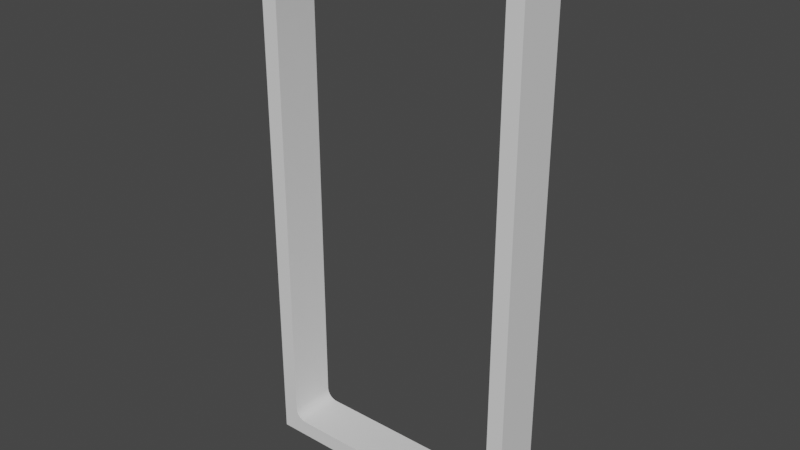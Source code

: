# Source: Cabin_Door.blend  (saved by Blender 4.0.36; exported with 4.5.12 LTS)
import bpy
from mathutils import Matrix  # noqa: F401  (used for matrix-valued properties, if any)

bpy.ops.wm.read_factory_settings(use_empty=True)
scene = bpy.context.scene
scene.name = 'Scene'

# ---- materials (node trees are filled in below, after node groups)
mat_cabin_door = bpy.data.materials.new('Cabin Door')
mat_cabin_door.use_transparent_shadow = False
mat_cabin_frame = bpy.data.materials.new('Cabin Frame')
mat_cabin_frame.use_transparent_shadow = False

# ---- node groups
ng_auto_smooth = bpy.data.node_groups.new('Auto Smooth', 'GeometryNodeTree')
_s = ng_auto_smooth.interface.new_socket(name='Geometry', in_out='OUTPUT', socket_type='NodeSocketGeometry')
_s = ng_auto_smooth.interface.new_socket(name='Geometry', in_out='INPUT', socket_type='NodeSocketGeometry')
_s = ng_auto_smooth.interface.new_socket(name='Angle', in_out='INPUT', socket_type='NodeSocketFloat')
_s.subtype = 'ANGLE'
_s.min_value = 0.0
_s.max_value = 3.142
ng_auto_smooth.is_modifier = True
_N = ng_auto_smooth.nodes; _L = ng_auto_smooth.links
n0 = _N.new('NodeGroupOutput'); n0.name = 'Group Output'; n0.location = (480, -100)
n1 = _N.new('NodeGroupInput'); n1.name = 'Group Input'; n1.location = (-420, -300)
n2 = _N.new('NodeGroupInput'); n2.name = 'Group Input.001'; n2.location = (-60, -100)
n3 = _N.new('GeometryNodeSetShadeSmooth'); n3.name = 'Set Shade Smooth'; n3.location = (120, -100)
n3.domain = 'EDGE'
n4 = _N.new('GeometryNodeSetShadeSmooth'); n4.name = 'Set Shade Smooth.001'; n4.location = (300, -100)
n5 = _N.new('GeometryNodeInputMeshEdgeAngle'); n5.name = 'Edge Angle'; n5.location = (-420, -220)
n6 = _N.new('GeometryNodeInputEdgeSmooth'); n6.name = 'Is Edge Smooth'; n6.location = (-60, -160)
n7 = _N.new('GeometryNodeInputShadeSmooth'); n7.name = 'Is Face Smooth'; n7.location = (-240, -340)
n8 = _N.new('FunctionNodeBooleanMath'); n8.name = 'Boolean Math'; n8.location = (-60, -220)
n9 = _N.new('FunctionNodeCompare'); n9.name = 'Compare'; n9.location = (-240, -180)
n9.operation = 'LESS_EQUAL'
_L.new(n5.outputs[0], n9.inputs[0])
_L.new(n4.outputs[0], n0.inputs[0])
_L.new(n1.outputs[1], n9.inputs[1])
_L.new(n9.outputs[0], n8.inputs[0])
_L.new(n7.outputs[0], n8.inputs[1])
_L.new(n2.outputs[0], n3.inputs[0])
_L.new(n6.outputs[0], n3.inputs[1])
_L.new(n3.outputs[0], n4.inputs[0])
_L.new(n8.outputs[0], n3.inputs[2])
n0.is_active_output = True

# ---- material node trees
mat_cabin_door.use_nodes = True; mat_cabin_door.node_tree.nodes.clear()
_N = mat_cabin_door.node_tree.nodes; _L = mat_cabin_door.node_tree.links
n0 = _N.new('ShaderNodeBsdfPrincipled'); n0.name = 'Principled BSDF'; n0.location = (10, 300)
n0.distribution = 'GGX'
n0.subsurface_method = 'RANDOM_WALK_SKIN'
n0.inputs[3].default_value = 1.45
n0.inputs[27].default_value = (0.0, 0.0, 0.0, 1.0)
n0.inputs[28].default_value = 1.0
n1 = _N.new('ShaderNodeOutputMaterial'); n1.name = 'Material Output'; n1.location = (300, 300)
_L.new(n0.outputs[0], n1.inputs[0])
n1.is_active_output = True
mat_cabin_frame.use_nodes = True; mat_cabin_frame.node_tree.nodes.clear()
_N = mat_cabin_frame.node_tree.nodes; _L = mat_cabin_frame.node_tree.links
n0 = _N.new('ShaderNodeBsdfPrincipled'); n0.name = 'Principled BSDF'; n0.location = (10, 300)
n0.distribution = 'GGX'
n0.subsurface_method = 'RANDOM_WALK_SKIN'
n0.inputs[3].default_value = 1.45
n0.inputs[27].default_value = (0.0, 0.0, 0.0, 1.0)
n0.inputs[28].default_value = 1.0
n1 = _N.new('ShaderNodeOutputMaterial'); n1.name = 'Material Output'; n1.location = (300, 300)
_L.new(n0.outputs[0], n1.inputs[0])
n1.is_active_output = True

# ---- world
world_world = bpy.data.worlds.new('World'); scene.world = world_world
world_world.use_nodes = True; world_world.node_tree.nodes.clear()
_N = world_world.node_tree.nodes; _L = world_world.node_tree.links
n0 = _N.new('ShaderNodeOutputWorld'); n0.name = 'World Output'; n0.location = (300, 300)
n1 = _N.new('ShaderNodeBackground'); n1.name = 'Background'; n1.location = (10, 300)
n1.inputs[0].default_value = (0.05088, 0.05088, 0.05088, 1.0)
_L.new(n1.outputs[0], n0.inputs[0])
n0.is_active_output = True
world_world.color = (0.05088, 0.05088, 0.05088)
world_world.use_sun_shadow = False
world_world.sun_shadow_jitter_overblur = 0.0

# ---- meshes
me_cabin_door = bpy.data.meshes.new('Cabin Door')
me_cabin_door.from_pydata([(0.03, -0.8978, 0.065), (0.05217, -0.92, 0.065), (0.03165, -0.9053, 0.065), (0.03463, -0.9112, 0.065), (0.03883, -0.9154, 0.065), (0.04467, -0.9183, 0.065), (0.05217, 0.92, 0.065), (0.03, 0.8978, 0.065), (0.04467, 0.9183, 0.065), (0.03883, 0.9154, 0.065), (0.03463, 0.9112, 0.065), (0.03165, 0.9053, 0.065), (0.05109, -0.93, -0.075), (0.02, -0.8989, -0.075), (0.04127, -0.9278, -0.075), (0.03288, -0.9236, -0.075), (0.02644, -0.9171, -0.075), (0.02216, -0.9087, -0.075), (0.02, 0.8989, -0.075), (0.05109, 0.93, -0.075), (0.02216, 0.9087, -0.075), (0.02644, 0.9171, -0.075), (0.03288, 0.9236, -0.075), (0.04127, 0.9278, -0.075), (0.8478, -0.92, 0.065), (0.87, -0.8978, 0.065), (0.8553, -0.9183, 0.065), (0.8612, -0.9154, 0.065), (0.8654, -0.9112, 0.065), (0.8683, -0.9053, 0.065), (0.87, 0.8978, 0.065), (0.8478, 0.92, 0.065), (0.8683, 0.9053, 0.065), (0.8654, 0.9112, 0.065), (0.8612, 0.9154, 0.065), (0.8553, 0.9183, 0.065), (0.88, -0.8989, -0.075), (0.8489, -0.93, -0.075), (0.8778, -0.9087, -0.075), (0.8736, -0.9171, -0.075), (0.8671, -0.9236, -0.075), (0.8587, -0.9278, -0.075), (0.8489, 0.93, -0.075), (0.88, 0.8989, -0.075), (0.8587, 0.9278, -0.075), (0.8671, 0.9236, -0.075), (0.8736, 0.9171, -0.075), (0.8778, 0.9087, -0.075), (0.05, -1.0, 0.075), (0.0191, -0.9951, 0.075), (-0.008779, -0.9809, 0.075), (-0.0309, -0.9588, 0.075), (-0.04511, -0.9309, 0.075), (-0.05, -0.9, 0.075), (0.0191, 0.9951, 0.075), (0.05, 1.0, 0.075), (-0.008779, 0.9809, 0.075), (-0.0309, 0.9588, 0.075), (-0.04511, 0.9309, 0.075), (-0.05, 0.9, 0.075), (0.8809, -0.9951, 0.075), (0.85, -1.0, 0.075), (0.9088, -0.9809, 0.075), (0.9309, -0.9588, 0.075), (0.9451, -0.9309, 0.075), (0.95, -0.9, 0.075), (0.85, 1.0, 0.075), (0.8809, 0.9951, 0.075), (0.9088, 0.9809, 0.075), (0.9309, 0.9588, 0.075), (0.9451, 0.9309, 0.075), (0.95, 0.9, 0.075), (0.0191, -0.9951, -0.025), (0.05, -1.0, -0.025), (-0.008779, -0.9809, -0.025), (-0.0309, -0.9588, -0.025), (-0.04511, -0.9309, -0.025), (-0.05, -0.9, -0.025), (0.05, 1.0, -0.025), (0.0191, 0.9951, -0.025), (-0.008779, 0.9809, -0.025), (-0.0309, 0.9588, -0.025), (-0.04511, 0.9309, -0.025), (-0.05, 0.9, -0.025), (0.85, -1.0, -0.025), (0.8809, -0.9951, -0.025), (0.9088, -0.9809, -0.025), (0.9309, -0.9588, -0.025), (0.9451, -0.9309, -0.025), (0.95, -0.9, -0.025), (0.8809, 0.9951, -0.025), (0.85, 1.0, -0.025), (0.9088, 0.9809, -0.025), (0.9309, 0.9588, -0.025), (0.9451, 0.9309, -0.025), (0.95, 0.9, -0.025), (0.05, -0.94, 0.075), (0.03787, -0.9373, 0.075), (0.02693, -0.9318, 0.075), (0.01824, -0.9231, 0.075), (0.01267, -0.9121, 0.075), (0.01, -0.9, 0.075), (0.03787, 0.9373, 0.075), (0.05, 0.94, 0.075), (0.02693, 0.9318, 0.075), (0.01824, 0.9231, 0.075), (0.01267, 0.9121, 0.075), (0.01, 0.9, 0.075), (0.8621, -0.9373, 0.075), (0.85, -0.94, 0.075), (0.8731, -0.9318, 0.075), (0.8818, -0.9231, 0.075), (0.8873, -0.9121, 0.075), (0.89, -0.9, 0.075), (0.85, 0.94, 0.075), (0.8621, 0.9373, 0.075), (0.8731, 0.9318, 0.075), (0.8818, 0.9231, 0.075), (0.8873, 0.9121, 0.075), (0.89, 0.9, 0.075), (0.03787, -0.9373, -0.025), (0.05, -0.94, -0.025), (0.02693, -0.9318, -0.025), (0.01824, -0.9231, -0.025), (0.01267, -0.9121, -0.025), (0.01, -0.9, -0.025), (0.05, 0.94, -0.025), (0.03787, 0.9373, -0.025), (0.02693, 0.9318, -0.025), (0.01824, 0.9231, -0.025), (0.01267, 0.9121, -0.025), (0.01, 0.9, -0.025), (0.85, -0.94, -0.025), (0.8621, -0.9373, -0.025), (0.8731, -0.9318, -0.025), (0.8818, -0.9231, -0.025), (0.8873, -0.9121, -0.025), (0.89, -0.9, -0.025), (0.8621, 0.9373, -0.025), (0.85, 0.94, -0.025), (0.8731, 0.9318, -0.025), (0.8818, 0.9231, -0.025), (0.8873, 0.9121, -0.025), (0.89, 0.9, -0.025), (0.8478, 0.8978, 0.065), (0.8478, -0.8978, 0.065), (0.05217, -0.8978, 0.065), (0.05217, 0.8978, 0.065), (0.05109, 0.8989, -0.075), (0.8489, -0.8989, -0.075), (0.05109, -0.8989, -0.075), (0.8489, 0.8989, -0.075), (-0.05, 0.72, 0.075), (-0.05, 0.72, -0.025), (0.95, 0.72, 0.075), (0.95, 0.72, -0.025), (0.01, 0.72, 0.075), (0.89, 0.72, 0.075), (0.01, 0.72, -0.025), (0.89, 0.72, -0.025), (0.03, 0.7183, 0.065), (0.87, 0.7183, 0.065), (0.02, 0.7191, -0.075), (0.88, 0.7191, -0.075), (0.8478, 0.7183, 0.065), (0.05217, 0.7183, 0.065), (0.8489, 0.7191, -0.075), (0.05109, 0.7191, -0.075), (-0.05, -0.72, -0.025), (0.95, -0.72, -0.025), (0.01, -0.72, -0.025), (0.89, -0.72, -0.025), (0.02, -0.72, -0.075), (0.88, -0.72, -0.075), (0.05217, -0.72, 0.065), (0.05109, -0.72, -0.075), (-0.05, -0.72, 0.075), (0.95, -0.72, 0.075), (0.01, -0.72, 0.075), (0.89, -0.72, 0.075), (0.03, -0.72, 0.065), (0.87, -0.72, 0.065), (0.8478, -0.72, 0.065), (0.8489, -0.72, -0.075), (0.13, -1.0, -0.025), (0.77, -1.0, -0.025), (0.77, -1.0, 0.075), (0.13, -1.0, 0.075), (0.77, 1.0, 0.075), (0.13, 1.0, 0.075), (0.77, 1.0, -0.025), (0.13, 1.0, -0.025), (0.77, -0.94, 0.075), (0.13, -0.94, 0.075), (0.77, 0.94, 0.075), (0.13, 0.94, 0.075), (0.13, -0.94, -0.025), (0.77, -0.94, -0.025), (0.77, 0.94, -0.025), (0.13, 0.94, -0.025), (0.7683, -0.92, 0.065), (0.1317, -0.92, 0.065), (0.7683, 0.92, 0.065), (0.1317, 0.92, 0.065), (0.1309, -0.93, -0.075), (0.7691, -0.93, -0.075), (0.7691, 0.93, -0.075), (0.1309, 0.93, -0.075), (0.1317, -0.8978, 0.065), (0.7683, -0.8978, 0.065), (0.1317, 0.8978, 0.065), (0.7683, 0.8978, 0.065), (0.1309, -0.8989, -0.075), (0.7691, -0.8989, -0.075), (0.7691, 0.8989, -0.075), (0.1309, 0.8989, -0.075), (0.7691, 0.7191, -0.075), (0.1309, 0.7191, -0.075), (0.7691, -0.72, -0.075), (0.1309, -0.72, -0.075), (0.1317, 0.6347, 0.065), (0.2153, 0.7183, 0.065), (0.1317, 0.7783, 0.065), (0.07174, 0.7183, 0.065), (0.1358, 0.6605, 0.065), (0.1477, 0.6838, 0.065), (0.1662, 0.7023, 0.065), (0.1895, 0.7142, 0.065), (0.6847, 0.7183, 0.065), (0.7683, 0.6347, 0.065), (0.8283, 0.7183, 0.065), (0.7683, 0.7783, 0.065), (0.7105, 0.7142, 0.065), (0.7338, 0.7023, 0.065), (0.7523, 0.6838, 0.065), (0.7642, 0.6605, 0.065), (0.2153, -0.72, 0.065), (0.1317, -0.6364, 0.065), (0.07174, -0.72, 0.065), (0.1317, -0.78, 0.065), (0.1895, -0.7159, 0.065), (0.1662, -0.704, 0.065), (0.1477, -0.6855, 0.065), (0.1358, -0.6622, 0.065), (0.7683, -0.6364, 0.065), (0.6847, -0.72, 0.065), (0.7683, -0.78, 0.065), (0.8283, -0.72, 0.065), (0.7642, -0.6622, 0.065), (0.7523, -0.6855, 0.065), (0.7338, -0.704, 0.065), (0.7105, -0.7159, 0.065), (0.2953, 0.6383, 0.095), (0.2117, 0.5547, 0.095), (0.2695, 0.6342, 0.095), (0.2462, 0.6223, 0.095), (0.2277, 0.6038, 0.095), (0.2158, 0.5805, 0.095), (0.6883, 0.5547, 0.095), (0.6047, 0.6383, 0.095), (0.6842, 0.5805, 0.095), (0.6723, 0.6038, 0.095), (0.6538, 0.6223, 0.095), (0.6305, 0.6342, 0.095), (0.2117, -0.5564, 0.095), (0.2953, -0.64, 0.095), (0.2158, -0.5822, 0.095), (0.2277, -0.6055, 0.095), (0.2462, -0.624, 0.095), (0.2695, -0.6359, 0.095), (0.6047, -0.64, 0.095), (0.6883, -0.5564, 0.095), (0.6305, -0.6359, 0.095), (0.6538, -0.624, 0.095), (0.6723, -0.6055, 0.095), (0.6842, -0.5822, 0.095)], [], [(201, 208, 146, 1), (155, 95, 71, 154), (191, 78, 55, 189), (152, 59, 83, 153), (205, 213, 149, 37), (73, 48, 49, 72), (72, 49, 50, 74), (74, 50, 51, 75), (75, 51, 52, 76), (76, 52, 53, 77), (55, 78, 79, 54), (54, 79, 80, 56), (56, 80, 81, 57), (57, 81, 82, 58), (58, 82, 83, 59), (61, 84, 85, 60), (60, 85, 86, 62), (62, 86, 87, 63), (63, 87, 88, 64), (64, 88, 89, 65), (91, 66, 67, 90), (90, 67, 68, 92), (92, 68, 69, 93), (93, 69, 70, 94), (94, 70, 71, 95), (185, 84, 61, 186), (96, 97, 49, 48), (97, 98, 50, 49), (98, 99, 51, 50), (99, 100, 52, 51), (100, 101, 53, 52), (102, 103, 55, 54), (104, 102, 54, 56), (105, 104, 56, 57), (106, 105, 57, 58), (107, 106, 58, 59), (108, 109, 61, 60), (110, 108, 60, 62), (111, 110, 62, 63), (112, 111, 63, 64), (113, 112, 64, 65), (114, 115, 67, 66), (115, 116, 68, 67), (116, 117, 69, 68), (117, 118, 70, 69), (118, 119, 71, 70), (193, 96, 48, 187), (156, 107, 59, 152), (179, 113, 65, 177), (194, 114, 66, 188), (120, 121, 73, 72), (122, 120, 72, 74), (123, 122, 74, 75), (124, 123, 75, 76), (125, 124, 76, 77), (126, 127, 79, 78), (127, 128, 80, 79), (128, 129, 81, 80), (129, 130, 82, 81), (130, 131, 83, 82), (132, 133, 85, 84), (133, 134, 86, 85), (134, 135, 87, 86), (135, 136, 88, 87), (136, 137, 89, 88), (138, 139, 91, 90), (140, 138, 90, 92), (141, 140, 92, 93), (142, 141, 93, 94), (143, 142, 94, 95), (197, 132, 84, 185), (170, 125, 77, 168), (199, 126, 78, 191), (159, 143, 95, 155), (1, 5, 97, 96), (5, 4, 98, 97), (4, 3, 99, 98), (3, 2, 100, 99), (2, 0, 101, 100), (8, 6, 103, 102), (9, 8, 102, 104), (10, 9, 104, 105), (11, 10, 105, 106), (7, 11, 106, 107), (26, 24, 109, 108), (27, 26, 108, 110), (28, 27, 110, 111), (29, 28, 111, 112), (25, 29, 112, 113), (31, 35, 115, 114), (35, 34, 116, 115), (34, 33, 117, 116), (33, 32, 118, 117), (32, 30, 119, 118), (201, 1, 96, 193), (160, 7, 107, 156), (181, 25, 113, 179), (202, 31, 114, 194), (14, 12, 121, 120), (15, 14, 120, 122), (16, 15, 122, 123), (17, 16, 123, 124), (13, 17, 124, 125), (19, 23, 127, 126), (23, 22, 128, 127), (22, 21, 129, 128), (21, 20, 130, 129), (20, 18, 131, 130), (37, 41, 133, 132), (41, 40, 134, 133), (40, 39, 135, 134), (39, 38, 136, 135), (38, 36, 137, 136), (44, 42, 139, 138), (45, 44, 138, 140), (46, 45, 140, 141), (47, 46, 141, 142), (43, 47, 142, 143), (205, 37, 132, 197), (172, 13, 125, 170), (207, 19, 126, 199), (163, 43, 143, 159), (1, 146, 0, 2, 3, 4, 5), (160, 165, 147, 7), (7, 147, 6, 8, 9, 10, 11), (202, 211, 144, 31), (31, 144, 30, 32, 33, 34, 35), (181, 182, 145, 25), (25, 145, 24, 26, 27, 28, 29), (246, 245, 236, 239, 208, 209), (37, 149, 36, 38, 39, 40, 41), (163, 166, 151, 43), (43, 151, 42, 44, 45, 46, 47), (207, 215, 148, 19), (19, 148, 18, 20, 21, 22, 23), (172, 175, 150, 13), (13, 150, 12, 14, 15, 16, 17), (218, 183, 149, 213), (214, 151, 166, 216), (18, 148, 167, 162), (173, 183, 166, 163), (211, 210, 222, 221, 228, 231), (30, 144, 164, 161), (180, 174, 165, 160), (173, 163, 159, 171), (18, 162, 158, 131), (30, 161, 157, 119), (180, 160, 156, 178), (171, 159, 155, 169), (131, 158, 153, 83), (119, 157, 154, 71), (178, 156, 152, 176), (176, 152, 153, 168), (169, 155, 154, 177), (89, 169, 177, 65), (53, 176, 168, 77), (101, 178, 176, 53), (137, 171, 169, 89), (0, 180, 178, 101), (36, 173, 171, 137), (0, 146, 174, 180), (36, 149, 183, 173), (216, 166, 183, 218), (162, 167, 175, 172), (210, 147, 165, 223, 222), (161, 164, 182, 181), (162, 172, 170, 158), (161, 181, 179, 157), (158, 170, 168, 153), (157, 179, 177, 154), (244, 229, 258, 271), (167, 217, 219, 175), (217, 216, 218, 219), (164, 230, 229, 244, 247, 182), (220, 237, 264, 253), (148, 215, 217, 167), (215, 214, 216, 217), (175, 219, 212, 150), (219, 218, 213, 212), (42, 151, 214, 206), (206, 214, 215, 207), (264, 266, 267, 268, 269, 265, 270, 272, 273, 274, 275, 271, 258, 260, 261, 262, 263, 259, 252, 254, 255, 256, 257, 253), (236, 245, 270, 265), (6, 147, 210, 203), (203, 210, 211, 202), (42, 206, 198, 139), (206, 207, 199, 198), (12, 204, 196, 121), (204, 205, 197, 196), (6, 203, 195, 103), (203, 202, 194, 195), (24, 200, 192, 109), (200, 201, 193, 192), (139, 198, 190, 91), (198, 199, 191, 190), (121, 196, 184, 73), (196, 197, 185, 184), (103, 195, 189, 55), (195, 194, 188, 189), (109, 192, 186, 61), (192, 193, 187, 186), (73, 184, 187, 48), (184, 185, 186, 187), (12, 150, 212, 204), (204, 212, 213, 205), (91, 190, 188, 66), (190, 191, 189, 188), (24, 145, 209, 200), (200, 209, 208, 201), (228, 221, 252, 259), (182, 247, 246, 209, 145), (239, 238, 174, 146, 208), (144, 211, 231, 230, 164), (220, 224, 225, 226, 227, 221, 222, 223), (228, 232, 233, 234, 235, 229, 230, 231), (236, 240, 241, 242, 243, 237, 238, 239), (244, 248, 249, 250, 251, 245, 246, 247), (236, 265, 269, 240), (240, 269, 268, 241), (241, 268, 267, 242), (242, 267, 266, 243), (243, 266, 264, 237), (252, 221, 227, 254), (254, 227, 226, 255), (255, 226, 225, 256), (256, 225, 224, 257), (257, 224, 220, 253), (244, 271, 275, 248), (248, 275, 274, 249), (249, 274, 273, 250), (250, 273, 272, 251), (251, 272, 270, 245), (228, 259, 263, 232), (232, 263, 262, 233), (233, 262, 261, 234), (234, 261, 260, 235), (235, 260, 258, 229), (220, 223, 165, 174, 238, 237)])
me_cabin_door.polygons.foreach_set('use_smooth', [True] * 238)
_k = set([(0, 2), (0, 180), (1, 5), (1, 201), (2, 3), (3, 4), (4, 5), (6, 8), (6, 203), (7, 11), (7, 160), (8, 9), (9, 10), (10, 11), (24, 26), (24, 200), (25, 29), (25, 181), (26, 27), (27, 28), (28, 29), (30, 32), (30, 161), (31, 35), (31, 202), (32, 33), (33, 34), (34, 35), (160, 180), (161, 181), (200, 201), (202, 203), (220, 224), (220, 237), (221, 227), (221, 228), (224, 225), (225, 226), (226, 227), (228, 232), (229, 235), (229, 244), (232, 233), (233, 234), (234, 235), (236, 240), (236, 245), (237, 243), (240, 241), (241, 242), (242, 243), (244, 248), (245, 251), (248, 249), (249, 250), (250, 251)])
me_cabin_door.attributes.new('sharp_edge', 'BOOLEAN', 'EDGE').data.foreach_set('value', [ (min(e.vertices), max(e.vertices)) in _k for e in me_cabin_door.edges])
_uv = me_cabin_door.uv_layers.new(name='UVMap')
_uv.uv.foreach_set('vector', [0.8204, 1.925, 0.8204, 1.903, 0.9002, 1.903, 0.9002, 1.925, 2.014, 0.128, 2.005, 6.993e-08, 2.105, 0.003625, 2.113, 0.1316, 2.303, 0.5119, 2.295, 0.5683, 2.196, 0.5647, 2.203, 0.5083, 2.199, 0.8344, 2.19, 0.7064, 2.29, 0.7101, 2.298, 0.8381, 3.125, 1.865, 3.125, 1.834, 3.205, 1.834, 3.205, 1.865, 2.108, 2.132, 2.008, 2.132, 2.006, 2.107, 2.106, 2.107, 2.106, 2.107, 2.006, 2.107, 2.005, 2.077, 2.105, 2.077, 2.105, 2.077, 2.005, 2.077, 2.005, 2.045, 2.105, 2.045, 2.105, 2.045, 2.005, 2.045, 2.006, 2.016, 2.106, 2.016, 2.106, 2.016, 2.006, 2.016, 2.008, 1.99, 2.108, 1.99, 2.196, 0.5647, 2.295, 0.5683, 2.292, 0.5936, 2.193, 0.59, 2.193, 0.59, 2.292, 0.5936, 2.29, 0.6234, 2.191, 0.6198, 2.191, 0.6198, 2.29, 0.6234, 2.289, 0.6548, 2.19, 0.6511, 2.19, 0.6511, 2.289, 0.6548, 2.289, 0.6846, 2.189, 0.681, 2.189, 0.681, 2.289, 0.6846, 2.29, 0.7101, 2.19, 0.7064, 2.183, 1.425, 2.084, 1.422, 2.086, 1.396, 2.186, 1.4, 2.186, 1.4, 2.086, 1.396, 2.089, 1.367, 2.188, 1.37, 2.188, 1.37, 2.089, 1.367, 2.09, 1.335, 2.189, 1.339, 2.189, 1.339, 2.09, 1.335, 2.09, 1.306, 2.189, 1.309, 2.189, 1.309, 2.09, 1.306, 2.089, 1.28, 2.189, 1.284, 4.695e-08, 2.005, 0.09975, 2.005, 0.1016, 2.031, 0.001878, 2.031, 0.001878, 2.031, 0.1016, 2.031, 0.1026, 2.061, 0.002865, 2.061, 0.002865, 2.061, 0.1026, 2.061, 0.1026, 2.092, 0.002865, 2.092, 0.002865, 2.092, 0.1026, 2.092, 0.1016, 2.122, 0.001878, 2.122, 0.001878, 2.122, 0.1016, 2.122, 0.09975, 2.147, 2.178e-08, 2.147, 2.076, 1.478, 2.084, 1.422, 2.183, 1.425, 2.176, 1.482, 0.9024, 1.945, 0.9146, 1.943, 0.9334, 2.0, 0.9024, 2.005, 0.9146, 1.943, 0.9255, 1.937, 0.9613, 1.986, 0.9334, 2.0, 0.9255, 1.937, 0.9342, 1.928, 0.9835, 1.964, 0.9613, 1.986, 0.9342, 1.928, 0.9398, 1.917, 0.9978, 1.936, 0.9835, 1.964, 0.9398, 1.917, 0.9425, 1.905, 1.003, 1.905, 0.9978, 1.936, 0.9146, 0.06284, 0.9024, 0.06016, 0.9024, 0.0, 0.9334, 0.004907, 0.9255, 0.06843, 0.9146, 0.06284, 0.9334, 0.004907, 0.9613, 0.01915, 0.9342, 0.07713, 0.9255, 0.06843, 0.9613, 0.01915, 0.9835, 0.04133, 0.9398, 0.08811, 0.9342, 0.07713, 0.9835, 0.04133, 0.9978, 0.06928, 0.9425, 0.1003, 0.9398, 0.08811, 0.9978, 0.06928, 1.003, 0.1003, 0.08811, 1.943, 0.1003, 1.945, 0.1003, 2.005, 0.06928, 2.0, 0.07713, 1.937, 0.08811, 1.943, 0.06928, 2.0, 0.04133, 1.986, 0.06843, 1.928, 0.07713, 1.937, 0.04133, 1.986, 0.01915, 1.964, 0.06284, 1.917, 0.06843, 1.928, 0.01915, 1.964, 0.004907, 1.936, 0.06016, 1.905, 0.06284, 1.917, 0.004907, 1.936, 0.0, 1.905, 0.1003, 0.06016, 0.08811, 0.06284, 0.06928, 0.004907, 0.1003, 0.0, 0.08811, 0.06284, 0.07713, 0.06843, 0.04133, 0.01915, 0.06928, 0.004907, 0.07713, 0.06843, 0.06843, 0.07713, 0.01915, 0.04133, 0.04133, 0.01915, 0.06843, 0.07713, 0.06284, 0.08811, 0.004907, 0.06928, 0.01915, 0.04133, 0.06284, 0.08811, 0.06016, 0.1003, 0.0, 0.1003, 0.004907, 0.06928, 0.8222, 1.945, 0.9024, 1.945, 0.9024, 2.005, 0.8222, 2.005, 0.9425, 0.2807, 0.9425, 0.1003, 1.003, 0.1003, 1.003, 0.2807, 0.06016, 1.725, 0.06016, 1.905, 0.0, 1.905, 0.0, 1.725, 0.1805, 0.06016, 0.1003, 0.06016, 0.1003, 0.0, 0.1805, 0.0, 1.091, 1.943, 1.103, 1.945, 1.103, 2.005, 1.072, 2.0, 1.08, 1.937, 1.091, 1.943, 1.072, 2.0, 1.044, 1.986, 1.071, 1.928, 1.08, 1.937, 1.044, 1.986, 1.022, 1.964, 1.066, 1.917, 1.071, 1.928, 1.022, 1.964, 1.008, 1.936, 1.063, 1.905, 1.066, 1.917, 1.008, 1.936, 1.003, 1.905, 1.103, 0.06016, 1.091, 0.06284, 1.072, 0.004907, 1.103, 0.0, 1.091, 0.06284, 1.08, 0.06843, 1.044, 0.01915, 1.072, 0.004907, 1.08, 0.06843, 1.071, 0.07713, 1.022, 0.04133, 1.044, 0.01915, 1.071, 0.07713, 1.066, 0.08811, 1.008, 0.06928, 1.022, 0.04133, 1.066, 0.08811, 1.063, 0.1003, 1.003, 0.1003, 1.008, 0.06928, 1.905, 1.945, 1.917, 1.943, 1.936, 2.0, 1.905, 2.005, 1.917, 1.943, 1.928, 1.937, 1.964, 1.986, 1.936, 2.0, 1.928, 1.937, 1.937, 1.928, 1.986, 1.964, 1.964, 1.986, 1.937, 1.928, 1.943, 1.917, 2.0, 1.936, 1.986, 1.964, 1.943, 1.917, 1.945, 1.905, 2.005, 1.905, 2.0, 1.936, 1.917, 0.06284, 1.905, 0.06016, 1.905, 0.0, 1.936, 0.004907, 1.928, 0.06843, 1.917, 0.06284, 1.936, 0.004907, 1.964, 0.01915, 1.937, 0.07713, 1.928, 0.06843, 1.964, 0.01915, 1.986, 0.04133, 1.943, 0.08811, 1.937, 0.07713, 1.986, 0.04133, 2.0, 0.06928, 1.945, 0.1003, 1.943, 0.08811, 2.0, 0.06928, 2.005, 0.1003, 1.825, 1.945, 1.905, 1.945, 1.905, 2.005, 1.825, 2.005, 1.063, 1.725, 1.063, 1.905, 1.003, 1.905, 1.003, 1.725, 1.183, 0.06016, 1.103, 0.06016, 1.103, 0.0, 1.183, 0.0, 1.945, 0.2807, 1.945, 0.1003, 2.005, 0.1003, 2.005, 0.2807, 0.9002, 1.925, 0.9078, 1.923, 0.9146, 1.943, 0.9024, 1.945, 0.9078, 1.923, 0.9136, 1.92, 0.9255, 1.937, 0.9146, 1.943, 0.9136, 1.92, 0.9178, 1.916, 0.9342, 1.928, 0.9255, 1.937, 0.9178, 1.916, 0.9208, 1.91, 0.9398, 1.917, 0.9342, 1.928, 0.9208, 1.91, 0.9225, 1.903, 0.9425, 1.905, 0.9398, 1.917, 0.9078, 0.08187, 0.9002, 0.08021, 0.9024, 0.06016, 0.9146, 0.06284, 0.9136, 0.08485, 0.9078, 0.08187, 0.9146, 0.06284, 0.9255, 0.06843, 0.9178, 0.08907, 0.9136, 0.08485, 0.9255, 0.06843, 0.9342, 0.07713, 0.9208, 0.09492, 0.9178, 0.08907, 0.9342, 0.07713, 0.9398, 0.08811, 0.9225, 0.1024, 0.9208, 0.09492, 0.9398, 0.08811, 0.9425, 0.1003, 0.09492, 1.923, 0.1024, 1.925, 0.1003, 1.945, 0.08811, 1.943, 0.08907, 1.92, 0.09492, 1.923, 0.08811, 1.943, 0.07713, 1.937, 0.08485, 1.916, 0.08907, 1.92, 0.07713, 1.937, 0.06843, 1.928, 0.08187, 1.91, 0.08485, 1.916, 0.06843, 1.928, 0.06284, 1.917, 0.08021, 1.903, 0.08187, 1.91, 0.06284, 1.917, 0.06016, 1.905, 0.1024, 0.08021, 0.09492, 0.08187, 0.08811, 0.06284, 0.1003, 0.06016, 0.09492, 0.08187, 0.08907, 0.08485, 0.07713, 0.06843, 0.08811, 0.06284, 0.08907, 0.08485, 0.08485, 0.08907, 0.06843, 0.07713, 0.07713, 0.06843, 0.08485, 0.08907, 0.08187, 0.09492, 0.06284, 0.08811, 0.06843, 0.07713, 0.08187, 0.09492, 0.08021, 0.1024, 0.06016, 0.1003, 0.06284, 0.08811, 0.8204, 1.925, 0.9002, 1.925, 0.9024, 1.945, 0.8222, 1.945, 0.9225, 0.2825, 0.9225, 0.1024, 0.9425, 0.1003, 0.9425, 0.2807, 0.08021, 1.725, 0.08021, 1.903, 0.06016, 1.905, 0.06016, 1.725, 0.1822, 0.08021, 0.1024, 0.08021, 0.1003, 0.06016, 0.1805, 0.06016, 0.2055, 2.047, 0.2061, 2.056, 0.1554, 2.062, 0.1547, 2.052, 0.2052, 2.038, 0.2055, 2.047, 0.1547, 2.052, 0.1544, 2.04, 0.2052, 2.029, 0.2052, 2.038, 0.1544, 2.04, 0.1544, 2.028, 0.2055, 2.02, 0.2052, 2.029, 0.1544, 2.028, 0.1547, 2.016, 0.2061, 2.012, 0.2055, 2.02, 0.1547, 2.016, 0.1554, 2.005, 3.421, 0.5728, 3.42, 0.5813, 3.369, 0.575, 3.37, 0.5646, 3.42, 0.5813, 3.419, 0.5903, 3.368, 0.5867, 3.369, 0.575, 3.419, 0.5903, 3.419, 0.5994, 3.368, 0.599, 3.368, 0.5867, 3.419, 0.5994, 3.419, 0.6084, 3.368, 0.6107, 3.368, 0.599, 3.419, 0.6084, 3.419, 0.6169, 3.368, 0.6212, 3.368, 0.6107, 3.315, 1.329, 3.316, 1.32, 3.367, 1.326, 3.365, 1.337, 3.316, 1.32, 3.317, 1.311, 3.367, 1.315, 3.367, 1.326, 3.317, 1.311, 3.317, 1.302, 3.368, 1.302, 3.367, 1.315, 3.317, 1.302, 3.317, 1.293, 3.368, 1.291, 3.368, 1.302, 3.317, 1.293, 3.317, 1.285, 3.368, 1.28, 3.368, 1.291, 0.1032, 2.02, 0.1026, 2.012, 0.1533, 2.005, 0.154, 2.016, 0.1035, 2.029, 0.1032, 2.02, 0.154, 2.016, 0.1544, 2.028, 0.1035, 2.038, 0.1035, 2.029, 0.1544, 2.028, 0.1544, 2.04, 0.1032, 2.047, 0.1035, 2.038, 0.1544, 2.04, 0.154, 2.052, 0.1026, 2.056, 0.1032, 2.047, 0.154, 2.052, 0.1533, 2.062, 3.307, 1.385, 3.315, 1.329, 3.365, 1.337, 3.358, 1.393, 3.492, 1.768, 3.5, 1.896, 3.449, 1.901, 3.441, 1.773, 3.429, 0.5165, 3.421, 0.5728, 3.37, 0.5646, 3.378, 0.5081, 3.244, 0.1338, 3.236, 0.005921, 3.287, -8.119e-09, 3.295, 0.128, 0.9002, 1.925, 0.9002, 1.903, 0.9225, 1.903, 0.9208, 1.91, 0.9178, 1.916, 0.9136, 1.92, 0.9078, 1.923, 0.9225, 0.2825, 0.9002, 0.2825, 0.9002, 0.1024, 0.9225, 0.1024, 0.9225, 0.1024, 0.9002, 0.1024, 0.9002, 0.08021, 0.9078, 0.08187, 0.9136, 0.08485, 0.9178, 0.08907, 0.9208, 0.09492, 0.1822, 0.08021, 0.1822, 0.1024, 0.1024, 0.1024, 0.1024, 0.08021, 0.1024, 0.08021, 0.1024, 0.1024, 0.08021, 0.1024, 0.08187, 0.09492, 0.08485, 0.08907, 0.08907, 0.08485, 0.09492, 0.08187, 0.08021, 1.725, 0.1024, 1.725, 0.1024, 1.903, 0.08021, 1.903, 0.08021, 1.903, 0.1024, 1.903, 0.1024, 1.925, 0.09492, 1.923, 0.08907, 1.92, 0.08485, 1.916, 0.08187, 1.91, 0.1822, 1.785, 0.266, 1.725, 0.7366, 1.725, 0.8204, 1.785, 0.8204, 1.903, 0.1822, 1.903, 3.205, 1.865, 3.205, 1.834, 3.236, 1.834, 3.234, 1.844, 3.229, 1.852, 3.223, 1.859, 3.215, 1.863, 3.236, 0.2114, 3.205, 0.2114, 3.205, 0.03117, 3.236, 0.03117, 3.236, 0.03117, 3.205, 0.03117, 3.205, 0.0, 3.215, 0.002166, 3.223, 0.006453, 3.229, 0.01291, 3.234, 0.02133, 2.485, 0.0, 2.485, 0.03117, 2.405, 0.03117, 2.405, 0.0, 2.405, 0.0, 2.405, 0.03117, 2.374, 0.03117, 2.376, 0.02133, 2.38, 0.01291, 2.386, 0.006453, 2.395, 0.002166, 2.374, 1.654, 2.405, 1.654, 2.405, 1.834, 2.374, 1.834, 2.374, 1.834, 2.405, 1.834, 2.405, 1.865, 2.395, 1.863, 2.386, 1.859, 2.38, 1.852, 2.376, 1.844, 3.125, 1.654, 3.205, 1.654, 3.205, 1.834, 3.125, 1.834, 3.125, 0.03117, 3.205, 0.03117, 3.205, 0.2114, 3.125, 0.2114, 2.374, 0.03117, 2.405, 0.03117, 2.405, 0.2114, 2.374, 0.2114, 3.236, 1.654, 3.205, 1.654, 3.205, 0.2114, 3.236, 0.2114, 0.1822, 0.1024, 0.8204, 0.1024, 0.8204, 0.2223, 0.7366, 0.2825, 0.266, 0.2825, 0.1822, 0.2223, 0.08021, 0.1024, 0.1024, 0.1024, 0.1024, 0.2825, 0.08021, 0.2825, 0.9225, 1.725, 0.9002, 1.725, 0.9002, 0.2825, 0.9225, 0.2825, 3.309, 1.157, 3.244, 0.1338, 3.295, 0.128, 3.36, 1.152, 3.419, 0.6169, 3.427, 0.7447, 3.376, 0.7493, 3.368, 0.6212, 0.08021, 0.1024, 0.08021, 0.2825, 0.06016, 0.2807, 0.06016, 0.1003, 0.9225, 1.725, 0.9225, 0.2825, 0.9425, 0.2807, 0.9425, 1.725, 1.945, 1.725, 1.945, 0.2807, 2.005, 0.2807, 2.005, 1.725, 1.063, 0.1003, 1.063, 0.2807, 1.003, 0.2807, 1.003, 0.1003, 0.06016, 0.1003, 0.06016, 0.2807, 0.0, 0.2807, 0.0, 0.1003, 0.9425, 1.725, 0.9425, 0.2807, 1.003, 0.2807, 1.003, 1.725, 2.266, 1.858, 2.199, 0.8344, 2.298, 0.8381, 2.365, 1.862, 2.08, 1.152, 2.014, 0.128, 2.113, 0.1316, 2.18, 1.156, 2.089, 1.28, 2.08, 1.152, 2.18, 1.156, 2.189, 1.284, 2.274, 1.987, 2.266, 1.858, 2.365, 1.862, 2.374, 1.99, 0.9425, 1.905, 0.9425, 1.725, 1.003, 1.725, 1.003, 1.905, 1.945, 1.905, 1.945, 1.725, 2.005, 1.725, 2.005, 1.905, 0.9225, 1.903, 0.9225, 1.725, 0.9425, 1.725, 0.9425, 1.905, 3.317, 1.285, 3.309, 1.157, 3.36, 1.152, 3.368, 1.28, 0.9225, 1.903, 0.9002, 1.903, 0.9002, 1.725, 0.9225, 1.725, 3.236, 1.834, 3.205, 1.834, 3.205, 1.654, 3.236, 1.654, 3.125, 0.2114, 3.205, 0.2114, 3.205, 1.654, 3.125, 1.654, 2.374, 0.2114, 2.405, 0.2114, 2.405, 1.654, 2.374, 1.654, 0.8204, 0.1024, 0.9002, 0.1024, 0.9002, 0.2825, 0.8806, 0.2825, 0.8204, 0.2223, 0.08021, 0.2825, 0.1024, 0.2825, 0.1024, 1.725, 0.08021, 1.725, 3.427, 0.7447, 3.492, 1.768, 3.441, 1.773, 3.376, 0.7493, 0.08021, 0.2825, 0.08021, 1.725, 0.06016, 1.725, 0.06016, 0.2807, 1.063, 0.2807, 1.063, 1.725, 1.003, 1.725, 1.003, 0.2807, 0.06016, 0.2807, 0.06016, 1.725, 0.0, 1.725, 0.0, 0.2807, 0.1822, 1.641, 0.1822, 0.3663, 0.2624, 0.4465, 0.2624, 1.561, 2.405, 0.2114, 2.485, 0.2114, 2.485, 1.654, 2.405, 1.654, 2.485, 0.2114, 3.125, 0.2114, 3.125, 1.654, 2.485, 1.654, 0.1024, 0.2825, 0.1221, 0.2825, 0.1822, 0.3663, 0.1822, 1.641, 0.1221, 1.725, 0.1024, 1.725, 0.8204, 0.3663, 0.8204, 1.641, 0.7402, 1.561, 0.7402, 0.4465, 2.405, 0.03117, 2.485, 0.03117, 2.485, 0.2114, 2.405, 0.2114, 2.485, 0.03117, 3.125, 0.03117, 3.125, 0.2114, 2.485, 0.2114, 2.405, 1.654, 2.485, 1.654, 2.485, 1.834, 2.405, 1.834, 2.485, 1.654, 3.125, 1.654, 3.125, 1.834, 2.485, 1.834, 3.205, 0.0, 3.205, 0.03117, 3.125, 0.03117, 3.125, 0.0, 3.125, 0.0, 3.125, 0.03117, 2.485, 0.03117, 2.485, 0.0, 0.7402, 1.561, 0.7361, 1.586, 0.7242, 1.61, 0.7057, 1.628, 0.6823, 1.64, 0.6564, 1.644, 0.3463, 1.644, 0.3204, 1.64, 0.297, 1.628, 0.2784, 1.61, 0.2665, 1.586, 0.2624, 1.561, 0.2624, 0.4465, 0.2665, 0.4206, 0.2784, 0.3973, 0.297, 0.3787, 0.3204, 0.3668, 0.3463, 0.3627, 0.6564, 0.3627, 0.6823, 0.3668, 0.7057, 0.3787, 0.7242, 0.3973, 0.7361, 0.4206, 0.7402, 0.4465, 0.7366, 1.725, 0.266, 1.725, 0.3463, 1.644, 0.6564, 1.644, 0.9002, 0.08021, 0.9002, 0.1024, 0.8204, 0.1024, 0.8204, 0.08021, 0.8204, 0.08021, 0.8204, 0.1024, 0.1822, 0.1024, 0.1822, 0.08021, 3.5, 0.009789, 3.492, 0.06609, 3.442, 0.05646, 3.45, 3.248e-08, 3.492, 0.06609, 3.429, 0.5165, 3.378, 0.5081, 3.442, 0.05646, 3.236, 1.892, 3.244, 1.835, 3.294, 1.845, 3.286, 1.901, 3.244, 1.835, 3.307, 1.385, 3.358, 1.393, 3.294, 1.845, 0.9002, 0.08021, 0.8204, 0.08021, 0.8222, 0.06016, 0.9024, 0.06016, 0.8204, 0.08021, 0.1822, 0.08021, 0.1805, 0.06016, 0.8222, 0.06016, 0.1024, 1.925, 0.1822, 1.925, 0.1805, 1.945, 0.1003, 1.945, 0.1822, 1.925, 0.8204, 1.925, 0.8222, 1.945, 0.1805, 1.945, 1.905, 0.06016, 1.825, 0.06016, 1.825, 0.0, 1.905, 0.0, 1.825, 0.06016, 1.183, 0.06016, 1.183, 0.0, 1.825, 0.0, 1.103, 1.945, 1.183, 1.945, 1.183, 2.005, 1.103, 2.005, 1.183, 1.945, 1.825, 1.945, 1.825, 2.005, 1.183, 2.005, 0.9024, 0.06016, 0.8222, 0.06016, 0.8222, 0.0, 0.9024, 0.0, 0.8222, 0.06016, 0.1805, 0.06016, 0.1805, 0.0, 0.8222, 0.0, 0.1003, 1.945, 0.1805, 1.945, 0.1805, 2.005, 0.1003, 2.005, 0.1805, 1.945, 0.8222, 1.945, 0.8222, 2.005, 0.1805, 2.005, 2.005, 1.987, 2.013, 1.93, 2.113, 1.934, 2.105, 1.99, 2.013, 1.93, 2.076, 1.478, 2.176, 1.482, 2.113, 1.934, 2.405, 1.865, 2.405, 1.834, 2.485, 1.834, 2.485, 1.865, 2.485, 1.865, 2.485, 1.834, 3.125, 1.834, 3.125, 1.865, 2.374, 0.003625, 2.366, 0.0601, 2.266, 0.05647, 2.274, -1.253e-07, 2.366, 0.0601, 2.303, 0.5119, 2.203, 0.5083, 2.266, 0.05647, 0.1024, 1.925, 0.1024, 1.903, 0.1822, 1.903, 0.1822, 1.925, 0.1822, 1.925, 0.1822, 1.903, 0.8204, 1.903, 0.8204, 1.925, 0.266, 0.2825, 0.7366, 0.2825, 0.6564, 0.3627, 0.3463, 0.3627, 0.1024, 1.725, 0.1221, 1.725, 0.1822, 1.785, 0.1822, 1.903, 0.1024, 1.903, 0.8204, 1.785, 0.8806, 1.725, 0.9002, 1.725, 0.9002, 1.903, 0.8204, 1.903, 0.1024, 0.1024, 0.1822, 0.1024, 0.1822, 0.2223, 0.1221, 0.2825, 0.1024, 0.2825, 0.8204, 0.3663, 0.8163, 0.3404, 0.8044, 0.317, 0.7859, 0.2985, 0.7625, 0.2866, 0.7366, 0.2825, 0.8204, 0.2223, 0.8806, 0.2825, 0.266, 0.2825, 0.2401, 0.2866, 0.2168, 0.2985, 0.1982, 0.317, 0.1863, 0.3404, 0.1822, 0.3663, 0.1221, 0.2825, 0.1822, 0.2223, 0.7366, 1.725, 0.7625, 1.72, 0.7859, 1.709, 0.8044, 1.69, 0.8163, 1.667, 0.8204, 1.641, 0.8806, 1.725, 0.8204, 1.785, 0.1822, 1.641, 0.1863, 1.667, 0.1982, 1.69, 0.2168, 1.709, 0.2401, 1.72, 0.266, 1.725, 0.1822, 1.785, 0.1221, 1.725, 0.7366, 1.725, 0.6564, 1.644, 0.6823, 1.64, 0.7625, 1.72, 0.7625, 1.72, 0.6823, 1.64, 0.7057, 1.628, 0.7859, 1.709, 0.7859, 1.709, 0.7057, 1.628, 0.7242, 1.61, 0.8044, 1.69, 0.8044, 1.69, 0.7242, 1.61, 0.7361, 1.586, 0.8163, 1.667, 0.8163, 1.667, 0.7361, 1.586, 0.7402, 1.561, 0.8204, 1.641, 0.6564, 0.3627, 0.7366, 0.2825, 0.7625, 0.2866, 0.6823, 0.3668, 0.6823, 0.3668, 0.7625, 0.2866, 0.7859, 0.2985, 0.7057, 0.3787, 0.7057, 0.3787, 0.7859, 0.2985, 0.8044, 0.317, 0.7242, 0.3973, 0.7242, 0.3973, 0.8044, 0.317, 0.8163, 0.3404, 0.7361, 0.4206, 0.7361, 0.4206, 0.8163, 0.3404, 0.8204, 0.3663, 0.7402, 0.4465, 0.1822, 1.641, 0.2624, 1.561, 0.2665, 1.586, 0.1863, 1.667, 0.1863, 1.667, 0.2665, 1.586, 0.2784, 1.61, 0.1982, 1.69, 0.1982, 1.69, 0.2784, 1.61, 0.297, 1.628, 0.2168, 1.709, 0.2168, 1.709, 0.297, 1.628, 0.3204, 1.64, 0.2401, 1.72, 0.2401, 1.72, 0.3204, 1.64, 0.3463, 1.644, 0.266, 1.725, 0.266, 0.2825, 0.3463, 0.3627, 0.3204, 0.3668, 0.2401, 0.2866, 0.2401, 0.2866, 0.3204, 0.3668, 0.297, 0.3787, 0.2168, 0.2985, 0.2168, 0.2985, 0.297, 0.3787, 0.2784, 0.3973, 0.1982, 0.317, 0.1982, 0.317, 0.2784, 0.3973, 0.2665, 0.4206, 0.1863, 0.3404, 0.1863, 0.3404, 0.2665, 0.4206, 0.2624, 0.4465, 0.1822, 0.3663, 0.8204, 0.3663, 0.8806, 0.2825, 0.9002, 0.2825, 0.9002, 1.725, 0.8806, 1.725, 0.8204, 1.641])
me_cabin_door.materials.append(mat_cabin_door)
me_cabin_door.update()
me_cabin_door_frame = bpy.data.meshes.new('Cabin Door Frame')
me_cabin_door_frame.from_pydata([(-0.4121, -0.9373, 0.175), (-0.4, -0.94, 0.175), (-0.4231, -0.9318, 0.175), (-0.4318, -0.9231, 0.175), (-0.4373, -0.9121, 0.175), (-0.44, -0.9, 0.175), (-0.4, 0.94, 0.175), (-0.4121, 0.9373, 0.175), (-0.4231, 0.9318, 0.175), (-0.4318, 0.9231, 0.175), (-0.4373, 0.9121, 0.175), (-0.44, 0.9, 0.175), (0.4, -0.94, 0.175), (0.4121, -0.9373, 0.175), (0.4231, -0.9318, 0.175), (0.4318, -0.9231, 0.175), (0.4373, -0.9121, 0.175), (0.44, -0.9, 0.175), (0.4121, 0.9373, 0.175), (0.4, 0.94, 0.175), (0.4231, 0.9318, 0.175), (0.4318, 0.9231, 0.175), (0.4373, 0.9121, 0.175), (0.44, 0.9, 0.175), (-0.4121, -0.9373, 1.378e-07), (-0.4, -0.94, 1.382e-07), (-0.4231, -0.9318, 1.369e-07), (-0.4318, -0.9231, 1.355e-07), (-0.4373, -0.9121, 1.337e-07), (-0.44, -0.9, 1.317e-07), (-0.4, 0.94, -1.68e-07), (-0.4121, 0.9373, -1.676e-07), (-0.4231, 0.9318, -1.667e-07), (-0.4318, 0.9231, -1.653e-07), (-0.4373, 0.9121, -1.635e-07), (-0.44, 0.9, -1.615e-07), (0.4, -0.94, 1.382e-07), (0.4121, -0.9373, 1.378e-07), (0.4231, -0.9318, 1.369e-07), (0.4318, -0.9231, 1.355e-07), (0.4373, -0.9121, 1.337e-07), (0.44, -0.9, 1.317e-07), (0.4121, 0.9373, -1.676e-07), (0.4, 0.94, -1.68e-07), (0.4231, 0.9318, -1.667e-07), (0.4318, 0.9231, -1.653e-07), (0.4373, 0.9121, -1.635e-07), (0.44, 0.9, -1.615e-07), (-0.5, -1.0, 1.629e-07), (0.5, -1.0, 1.629e-07), (-0.5, 1.0, -1.629e-07), (0.5, 1.0, -1.629e-07), (-0.5, 0.9, -1.466e-07), (-0.5, -0.9, 1.466e-07), (-0.4, -1.0, 1.629e-07), (0.4, -1.0, 1.629e-07), (0.5, -0.9, 1.466e-07), (0.5, 0.9, -1.466e-07), (0.4, 1.0, -1.629e-07), (-0.4, 1.0, -1.629e-07), (-0.5, -1.0, 0.175), (0.5, -1.0, 0.175), (-0.5, 1.0, 0.175), (0.5, 1.0, 0.175), (-0.5, 0.9, 0.175), (-0.5, -0.9, 0.175), (-0.4, -1.0, 0.175), (0.4, -1.0, 0.175), (0.5, -0.9, 0.175), (0.5, 0.9, 0.175), (0.4, 1.0, 0.175), (-0.4, 1.0, 0.175)], [], [(4, 3, 27, 28), (19, 6, 30, 43), (5, 4, 28, 29), (56, 41, 47, 57), (6, 7, 31, 30), (7, 8, 32, 31), (1, 12, 36, 25), (8, 9, 33, 32), (23, 47, 41, 17), (9, 10, 34, 33), (24, 25, 54, 48, 53, 29, 28, 27, 26), (10, 11, 35, 34), (12, 13, 37, 36), (11, 5, 29, 35), (13, 14, 38, 37), (14, 15, 39, 38), (15, 16, 40, 39), (0, 1, 25, 24), (16, 17, 41, 40), (2, 0, 24, 26), (41, 56, 49, 55, 36, 37, 38, 39, 40), (3, 2, 26, 27), (59, 30, 31, 32, 33, 34, 35, 52, 50), (21, 20, 18, 19, 43, 42, 44, 45, 46, 47, 23, 22), (43, 58, 51, 57, 47, 46, 45, 44, 42), (59, 58, 43, 30), (53, 52, 35, 29), (55, 54, 25, 36), (53, 48, 60, 65), (54, 55, 67, 66), (50, 52, 64, 62), (58, 59, 71, 70), (55, 49, 61, 67), (49, 56, 68, 61), (52, 53, 65, 64), (57, 51, 63, 69), (56, 57, 69, 68), (48, 54, 66, 60), (59, 50, 62, 71), (51, 58, 70, 63), (6, 71, 62, 64, 11, 10, 9, 8, 7), (19, 18, 20, 21, 22, 23, 69, 63, 70), (1, 0, 2, 3, 4, 5, 65, 60, 66), (5, 11, 64, 65), (12, 1, 66, 67), (6, 19, 70, 71), (12, 67, 61, 68, 17, 16, 15, 14, 13), (23, 17, 68, 69)])
me_cabin_door_frame.polygons.foreach_set('use_smooth', [True] * 48)
_uv = me_cabin_door_frame.uv_layers.new(name='UVMap')
_uv.uv.foreach_set('vector', [2.526, 1.836, 2.526, 1.847, 2.351, 1.847, 2.351, 1.836, 2.351, 2.018, 2.351, 2.813, 2.176, 2.813, 2.176, 2.018, 2.526, 1.824, 2.526, 1.836, 2.351, 1.836, 2.351, 1.824, 1.001, 1.901, 0.9405, 1.901, 0.9405, 0.1001, 1.001, 0.1001, 2.351, 2.813, 2.351, 2.825, 2.176, 2.825, 2.176, 2.813, 2.351, 2.825, 2.351, 2.837, 2.176, 2.837, 2.176, 2.825, 3.401e-08, 2.825, -9.762e-10, 2.024, 0.1751, 2.024, 0.1751, 2.825, 2.351, 2.837, 2.351, 2.847, 2.176, 2.847, 2.176, 2.837, 2.702, 0.0, 2.526, 0.0, 2.526, 1.801, 2.702, 1.801, 2.526, 0.0, 2.526, 0.01095, 2.351, 0.01095, 2.351, 0.0, 0.08792, 1.938, 0.1001, 1.941, 0.1001, 2.001, 0.0, 2.001, 0.0, 1.901, 0.06003, 1.901, 0.0627, 1.913, 0.06828, 1.924, 0.07697, 1.933, 2.526, 0.01095, 2.526, 0.02308, 2.351, 0.02308, 2.351, 0.01095, -9.762e-10, 2.024, -1.507e-09, 2.012, 0.1751, 2.012, 0.1751, 2.024, 2.526, 0.02308, 2.526, 1.824, 2.351, 1.824, 2.351, 0.02308, -1.507e-09, 2.012, -1.985e-09, 2.001, 0.1751, 2.001, 0.1751, 2.012, 0.2089, 2.176, 0.1991, 2.176, 0.1991, 2.001, 0.2089, 2.001, 0.1991, 2.176, 0.1875, 2.176, 0.1875, 2.001, 0.1991, 2.001, 3.454e-08, 2.837, 3.401e-08, 2.825, 0.1751, 2.825, 0.1751, 2.837, 0.1875, 2.176, 0.1751, 2.176, 0.1751, 2.001, 0.1875, 2.001, 3.502e-08, 2.848, 3.454e-08, 2.837, 0.1751, 2.837, 0.1751, 2.848, 0.9405, 1.901, 1.001, 1.901, 1.001, 2.001, 0.9005, 2.001, 0.9005, 1.941, 0.9126, 1.938, 0.9236, 1.933, 0.9323, 1.924, 0.9379, 1.913, 2.526, 1.847, 2.526, 1.856, 2.351, 1.856, 2.351, 1.847, 0.1001, 0.0, 0.1001, 0.06003, 0.08792, 0.0627, 0.07697, 0.06828, 0.06828, 0.07697, 0.0627, 0.08792, 0.06003, 0.1001, 0.0, 0.1001, 0.0, 0.0, 2.351, 1.988, 2.351, 1.996, 2.351, 2.006, 2.351, 2.018, 2.176, 2.018, 2.176, 2.006, 2.176, 1.996, 2.176, 1.988, 2.176, 1.984, 2.176, 1.982, 2.351, 1.982, 2.351, 1.984, 0.9005, 0.06003, 0.9005, 0.0, 1.001, 0.0, 1.001, 0.1001, 0.9405, 0.1001, 0.9379, 0.08792, 0.9323, 0.07697, 0.9236, 0.06828, 0.9126, 0.0627, 0.1001, 0.0, 0.9005, 0.0, 0.9005, 0.06003, 0.1001, 0.06003, 0.0, 1.901, 0.0, 0.1001, 0.06003, 0.1001, 0.06003, 1.901, 0.9005, 2.001, 0.1001, 2.001, 0.1001, 1.941, 0.9005, 1.941, 2.351, 1.883, 2.351, 1.982, 2.176, 1.982, 2.176, 1.883, 2.351, 2.751, 2.351, 1.955, 2.526, 1.955, 2.526, 2.751, 2.351, 0.0, 2.351, 0.09912, 2.176, 0.09912, 2.176, 0.0, 2.702, 1.901, 2.702, 2.702, 2.526, 2.702, 2.526, 1.901, 2.351, 1.955, 2.351, 1.856, 2.526, 1.856, 2.526, 1.955, 2.001, 2.001, 2.001, 1.901, 2.176, 1.901, 2.176, 2.001, 2.351, 0.09912, 2.351, 1.883, 2.176, 1.883, 2.176, 0.09912, 2.001, 0.1001, 2.001, 0.0, 2.176, 0.0, 2.176, 0.1001, 2.001, 1.901, 2.001, 0.1001, 2.176, 0.1001, 2.176, 1.901, 2.351, 2.85, 2.351, 2.751, 2.526, 2.751, 2.526, 2.85, 2.702, 2.702, 2.702, 2.802, 2.526, 2.802, 2.526, 2.702, 2.702, 1.801, 2.702, 1.901, 2.526, 1.901, 2.526, 1.801, 1.901, 0.06003, 1.901, 0.0, 2.001, 0.0, 2.001, 0.1001, 1.941, 0.1001, 1.938, 0.08792, 1.933, 0.07697, 1.924, 0.06828, 1.913, 0.0627, 1.101, 0.06003, 1.088, 0.0627, 1.078, 0.06828, 1.069, 0.07697, 1.063, 0.08792, 1.061, 0.1001, 1.001, 0.1001, 1.001, 0.0, 1.101, 0.0, 1.901, 1.941, 1.913, 1.938, 1.924, 1.933, 1.933, 1.924, 1.938, 1.913, 1.941, 1.901, 2.001, 1.901, 2.001, 2.001, 1.901, 2.001, 1.941, 1.901, 1.941, 0.1001, 2.001, 0.1001, 2.001, 1.901, 1.101, 1.941, 1.901, 1.941, 1.901, 2.001, 1.101, 2.001, 1.901, 0.06003, 1.101, 0.06003, 1.101, 0.0, 1.901, 0.0, 1.101, 1.941, 1.101, 2.001, 2.526, 1.856, 2.176, 1.901, 0.1751, 2.176, 0.1875, 2.176, 0.1991, 2.176, 0.2089, 2.176, -1.507e-09, 2.012, 1.061, 0.1001, 0.1751, 2.176, 2.176, 1.901, 1.001, 0.1001])
me_cabin_door_frame.materials.append(mat_cabin_frame)
me_cabin_door_frame.update()

# ---- objects
ob_door = bpy.data.objects.new('Door', me_cabin_door)
ob_cabin_door = bpy.data.objects.new('Cabin Door', None)
ob_frame = bpy.data.objects.new('Frame', me_cabin_door_frame)

# ---- transforms, parenting, visibility, modifiers, constraints
ob_door.parent = ob_cabin_door
ob_door.location = (-0.45, 1.0, 0.2)
ob_door.hide_render = True
_m = ob_door.modifiers.new('Auto Smooth', 'NODES')
_m.node_group = ng_auto_smooth
_gi = [s.identifier for s in ng_auto_smooth.interface.items_tree if s.item_type == 'SOCKET' and s.in_out == 'INPUT']
_m[_gi[1]] = 0.5236  # Angle
ob_cabin_door.location = (0.0, 0.0, 0.0)
ob_cabin_door.rotation_euler = (1.571, 0.0, 0.0)
ob_frame.parent = ob_cabin_door
ob_frame.location = (0.0, 1.0, 0.0)
_m = ob_frame.modifiers.new('Auto Smooth', 'NODES')
_m.node_group = ng_auto_smooth
_gi = [s.identifier for s in ng_auto_smooth.interface.items_tree if s.item_type == 'SOCKET' and s.in_out == 'INPUT']
_m[_gi[1]] = 0.5236  # Angle

# ---- collection membership
scene.collection.objects.link(ob_door)
scene.collection.objects.link(ob_cabin_door)
scene.collection.objects.link(ob_frame)

# ---- scene / render settings (as saved in the file)
scene.frame_start = 1; scene.frame_end = 250; scene.frame_set(1)
scene.render.engine = 'BLENDER_EEVEE_NEXT'
scene.cycles.sampling_pattern = 'TABULATED_SOBOL'
scene.view_settings.view_transform = 'Filmic'
bpy.context.view_layer.update()

# ---- added for rendering (the .blend has no active camera and no usable light): camera, sun
cam_auto = bpy.data.cameras.new('AutoCamera')
cam_auto.lens = 50.0
cam_auto.sensor_width = 36.0
cam_auto.clip_end = 1000.0
ob_auto_camera = bpy.data.objects.new('AutoCamera', cam_auto)
scene.collection.objects.link(ob_auto_camera)
ob_auto_camera.location = (2.07519, -2.57773, 2.66015)
ob_auto_camera.rotation_euler = (1.09748, -7.21219e-08, 0.694738)
scene.camera = ob_auto_camera
light_auto_sun = bpy.data.lights.new('AutoSun', 'SUN')
light_auto_sun.energy = 3.0
light_auto_sun.angle = 0.0523599
ob_auto_sun = bpy.data.objects.new('AutoSun', light_auto_sun)
scene.collection.objects.link(ob_auto_sun)
ob_auto_sun.rotation_euler = (0.872665, 0.174533, 0.523599)
bpy.context.view_layer.update()
